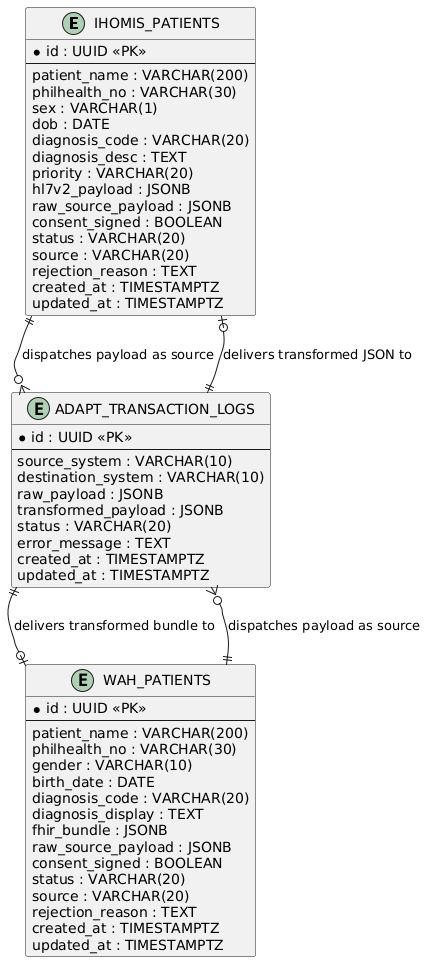

The diagram above was rendered by PlantUML. Its source (embedded in the PNG):
@startuml ERD

entity "IHOMIS_PATIENTS" as ihomis_patients {
  * id : UUID <<PK>>
  --
  patient_name : VARCHAR(200)
  philhealth_no : VARCHAR(30)
  sex : VARCHAR(1)
  dob : DATE
  diagnosis_code : VARCHAR(20)
  diagnosis_desc : TEXT
  priority : VARCHAR(20)
  hl7v2_payload : JSONB
  raw_source_payload : JSONB
  consent_signed : BOOLEAN
  status : VARCHAR(20)
  source : VARCHAR(20)
  rejection_reason : TEXT
  created_at : TIMESTAMPTZ
  updated_at : TIMESTAMPTZ
}

entity "WAH_PATIENTS" as wah_patients {
  * id : UUID <<PK>>
  --
  patient_name : VARCHAR(200)
  philhealth_no : VARCHAR(30)
  gender : VARCHAR(10)
  birth_date : DATE
  diagnosis_code : VARCHAR(20)
  diagnosis_display : TEXT
  fhir_bundle : JSONB
  raw_source_payload : JSONB
  consent_signed : BOOLEAN
  status : VARCHAR(20)
  source : VARCHAR(20)
  rejection_reason : TEXT
  created_at : TIMESTAMPTZ
  updated_at : TIMESTAMPTZ
}

entity "ADAPT_TRANSACTION_LOGS" as adapt_transaction_logs {
  * id : UUID <<PK>>
  --
  source_system : VARCHAR(10)
  destination_system : VARCHAR(10)
  raw_payload : JSONB
  transformed_payload : JSONB
  status : VARCHAR(20)
  error_message : TEXT
  created_at : TIMESTAMPTZ
  updated_at : TIMESTAMPTZ
}

ihomis_patients ||--o{ adapt_transaction_logs : "dispatches payload as source"
wah_patients ||--o{ adapt_transaction_logs : "dispatches payload as source"
adapt_transaction_logs ||--o| wah_patients : "delivers transformed bundle to"
adapt_transaction_logs ||--o| ihomis_patients : "delivers transformed JSON to"

@enduml